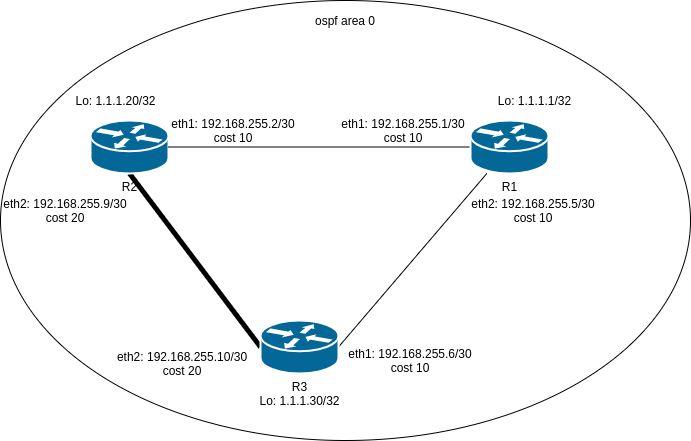

The diagram above was exported from draw.io. Its source (the exported page's mxGraphModel, read from the mxfile embedded in the PNG):
<mxGraphModel dx="1009" dy="265" grid="1" gridSize="10" guides="1" tooltips="1" connect="1" arrows="1" fold="1" page="1" pageScale="1" pageWidth="1169" pageHeight="827" math="0" shadow="0">
  <root>
    <mxCell id="0" />
    <mxCell id="1" parent="0" />
    <mxCell id="6" value="" style="ellipse;whiteSpace=wrap;html=1;" parent="1" vertex="1">
      <mxGeometry x="80" y="160" width="690" height="440" as="geometry" />
    </mxCell>
    <mxCell id="9" style="edgeStyle=none;rounded=0;orthogonalLoop=1;jettySize=auto;html=1;exitX=0.5;exitY=1;exitDx=0;exitDy=0;exitPerimeter=0;entryX=0;entryY=0.5;entryDx=0;entryDy=0;entryPerimeter=0;endArrow=none;endFill=0;targetPerimeterSpacing=0;endSize=6;strokeWidth=5;" parent="1" source="3" target="5" edge="1">
      <mxGeometry relative="1" as="geometry" />
    </mxCell>
    <mxCell id="3" value="R2" style="shape=mxgraph.cisco.routers.router;html=1;pointerEvents=1;dashed=0;fillColor=#036897;strokeColor=#ffffff;strokeWidth=2;verticalLabelPosition=bottom;verticalAlign=top;align=center;outlineConnect=0;" parent="1" vertex="1">
      <mxGeometry x="170" y="280" width="78" height="53" as="geometry" />
    </mxCell>
    <mxCell id="7" style="edgeStyle=orthogonalEdgeStyle;rounded=0;orthogonalLoop=1;jettySize=auto;html=1;endArrow=none;endFill=0;" parent="1" source="4" target="3" edge="1">
      <mxGeometry relative="1" as="geometry" />
    </mxCell>
    <mxCell id="8" style="rounded=0;orthogonalLoop=1;jettySize=auto;html=1;entryX=1;entryY=0.5;entryDx=0;entryDy=0;entryPerimeter=0;endArrow=none;endFill=0;" parent="1" source="4" target="5" edge="1">
      <mxGeometry relative="1" as="geometry" />
    </mxCell>
    <mxCell id="4" value="R1" style="shape=mxgraph.cisco.routers.router;html=1;pointerEvents=1;dashed=0;fillColor=#036897;strokeColor=#ffffff;strokeWidth=2;verticalLabelPosition=bottom;verticalAlign=top;align=center;outlineConnect=0;" parent="1" vertex="1">
      <mxGeometry x="550" y="280" width="78" height="53" as="geometry" />
    </mxCell>
    <mxCell id="5" value="R3" style="shape=mxgraph.cisco.routers.router;html=1;pointerEvents=1;dashed=0;fillColor=#036897;strokeColor=#ffffff;strokeWidth=2;verticalLabelPosition=bottom;verticalAlign=top;align=center;outlineConnect=0;" parent="1" vertex="1">
      <mxGeometry x="340" y="480" width="78" height="53" as="geometry" />
    </mxCell>
    <mxCell id="10" value="Lo: 1.1.1.1/32" style="text;html=1;strokeColor=none;fillColor=none;align=center;verticalAlign=middle;whiteSpace=wrap;rounded=0;" parent="1" vertex="1">
      <mxGeometry x="569" y="250" width="91" height="20" as="geometry" />
    </mxCell>
    <mxCell id="11" value="Lo: 1.1.1.20/32" style="text;html=1;strokeColor=none;fillColor=none;align=center;verticalAlign=middle;whiteSpace=wrap;rounded=0;" parent="1" vertex="1">
      <mxGeometry x="150" y="250" width="91" height="20" as="geometry" />
    </mxCell>
    <mxCell id="12" value="Lo: 1.1.1.30/32" style="text;html=1;strokeColor=none;fillColor=none;align=center;verticalAlign=middle;whiteSpace=wrap;rounded=0;" parent="1" vertex="1">
      <mxGeometry x="333.5" y="550" width="91" height="20" as="geometry" />
    </mxCell>
    <mxCell id="14" value="eth2: 192.168.255.9/30&lt;br&gt;cost 20" style="text;html=1;strokeColor=none;fillColor=none;align=center;verticalAlign=middle;whiteSpace=wrap;rounded=0;" parent="1" vertex="1">
      <mxGeometry x="80" y="360" width="130" height="20" as="geometry" />
    </mxCell>
    <mxCell id="17" value="eth1: 192.168.255.2/30&lt;br&gt;cost 10" style="text;html=1;strokeColor=none;fillColor=none;align=center;verticalAlign=middle;whiteSpace=wrap;rounded=0;" parent="1" vertex="1">
      <mxGeometry x="248" y="280" width="130" height="20" as="geometry" />
    </mxCell>
    <mxCell id="19" value="eth1: 192.168.255.1/30&lt;br&gt;cost 10" style="text;html=1;strokeColor=none;fillColor=none;align=center;verticalAlign=middle;whiteSpace=wrap;rounded=0;" parent="1" vertex="1">
      <mxGeometry x="418" y="280" width="130" height="20" as="geometry" />
    </mxCell>
    <mxCell id="20" value="eth2: 192.168.255.5/30&lt;br&gt;cost 10" style="text;html=1;strokeColor=none;fillColor=none;align=center;verticalAlign=middle;whiteSpace=wrap;rounded=0;" parent="1" vertex="1">
      <mxGeometry x="548" y="360" width="130" height="20" as="geometry" />
    </mxCell>
    <mxCell id="21" value="eth1: 192.168.255.6/30&lt;br&gt;cost 10" style="text;html=1;strokeColor=none;fillColor=none;align=center;verticalAlign=middle;whiteSpace=wrap;rounded=0;" vertex="1" parent="1">
      <mxGeometry x="424.5" y="510" width="130" height="20" as="geometry" />
    </mxCell>
    <mxCell id="22" value="eth2: 192.168.255.10/30&lt;br&gt;cost 20" style="text;html=1;strokeColor=none;fillColor=none;align=center;verticalAlign=middle;whiteSpace=wrap;rounded=0;" vertex="1" parent="1">
      <mxGeometry x="190" y="513" width="143.5" height="20" as="geometry" />
    </mxCell>
    <mxCell id="23" value="ospf area 0" style="text;html=1;strokeColor=none;fillColor=none;align=center;verticalAlign=middle;whiteSpace=wrap;rounded=0;" vertex="1" parent="1">
      <mxGeometry x="360" y="170" width="130" height="20" as="geometry" />
    </mxCell>
  </root>
</mxGraphModel>